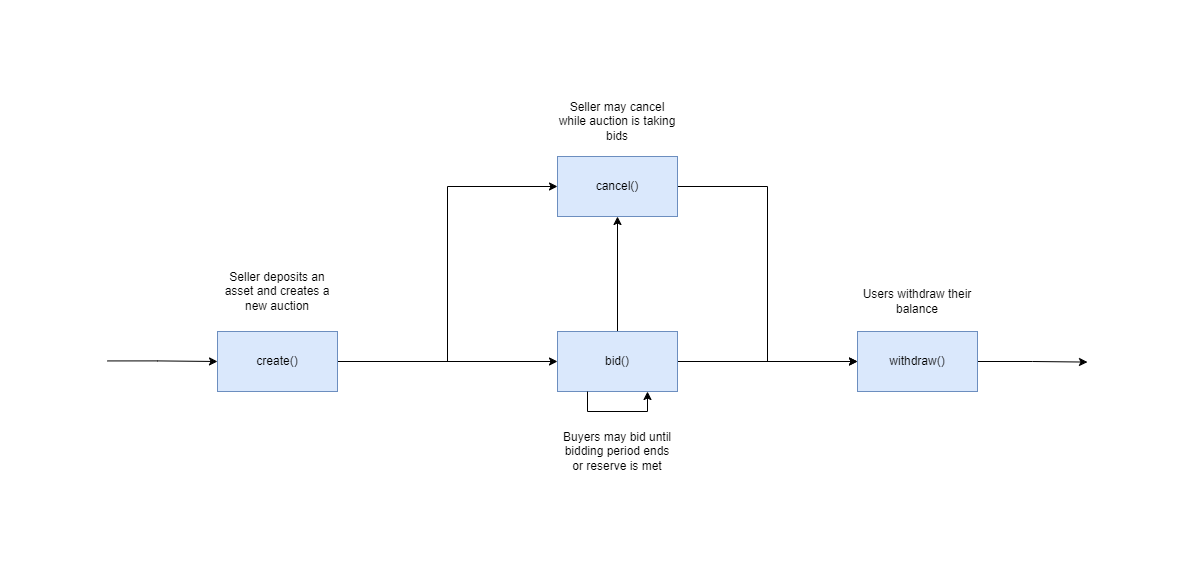

The diagram above was exported from draw.io. Its source (the exported page's mxGraphModel, read from the mxfile embedded in the PNG):
<mxGraphModel dx="877" dy="849" grid="1" gridSize="10" guides="1" tooltips="1" connect="1" arrows="1" fold="1" page="1" pageScale="1" pageWidth="1100" pageHeight="850" math="0" shadow="0">
  <root>
    <mxCell id="0" />
    <mxCell id="1" parent="0" />
    <mxCell id="L6qDsbTPIUnMB-DEWp3d-7" style="edgeStyle=orthogonalEdgeStyle;rounded=0;orthogonalLoop=1;jettySize=auto;html=1;exitX=1;exitY=0.5;exitDx=0;exitDy=0;entryX=0;entryY=0.5;entryDx=0;entryDy=0;fontFamily=Helvetica;" parent="1" source="L6qDsbTPIUnMB-DEWp3d-1" target="L6qDsbTPIUnMB-DEWp3d-4" edge="1">
      <mxGeometry relative="1" as="geometry" />
    </mxCell>
    <mxCell id="L6qDsbTPIUnMB-DEWp3d-12" style="edgeStyle=orthogonalEdgeStyle;rounded=0;orthogonalLoop=1;jettySize=auto;html=1;exitX=1;exitY=0.5;exitDx=0;exitDy=0;fontFamily=Helvetica;" parent="1" source="L6qDsbTPIUnMB-DEWp3d-1" target="L6qDsbTPIUnMB-DEWp3d-2" edge="1">
      <mxGeometry relative="1" as="geometry" />
    </mxCell>
    <mxCell id="L6qDsbTPIUnMB-DEWp3d-1" value="create()" style="rounded=0;whiteSpace=wrap;html=1;fillColor=#dae8fc;strokeColor=#6c8ebf;fontFamily=Helvetica;fontStyle=0" parent="1" vertex="1">
      <mxGeometry x="150" y="395" width="120" height="60" as="geometry" />
    </mxCell>
    <mxCell id="L6qDsbTPIUnMB-DEWp3d-8" style="edgeStyle=orthogonalEdgeStyle;rounded=0;orthogonalLoop=1;jettySize=auto;html=1;exitX=0.5;exitY=0;exitDx=0;exitDy=0;entryX=0.5;entryY=1;entryDx=0;entryDy=0;fontFamily=Helvetica;" parent="1" source="L6qDsbTPIUnMB-DEWp3d-2" target="L6qDsbTPIUnMB-DEWp3d-4" edge="1">
      <mxGeometry relative="1" as="geometry" />
    </mxCell>
    <mxCell id="L6qDsbTPIUnMB-DEWp3d-10" style="edgeStyle=orthogonalEdgeStyle;rounded=0;orthogonalLoop=1;jettySize=auto;html=1;exitX=1;exitY=0.5;exitDx=0;exitDy=0;entryX=0;entryY=0.5;entryDx=0;entryDy=0;fontFamily=Helvetica;" parent="1" source="L6qDsbTPIUnMB-DEWp3d-2" target="L6qDsbTPIUnMB-DEWp3d-3" edge="1">
      <mxGeometry relative="1" as="geometry" />
    </mxCell>
    <mxCell id="L6qDsbTPIUnMB-DEWp3d-2" value="bid()" style="rounded=0;whiteSpace=wrap;html=1;fillColor=#dae8fc;strokeColor=#6c8ebf;fontFamily=Helvetica;fontStyle=0" parent="1" vertex="1">
      <mxGeometry x="490" y="395" width="120" height="60" as="geometry" />
    </mxCell>
    <mxCell id="L6qDsbTPIUnMB-DEWp3d-13" style="edgeStyle=orthogonalEdgeStyle;rounded=0;orthogonalLoop=1;jettySize=auto;html=1;exitX=1;exitY=0.5;exitDx=0;exitDy=0;fontFamily=Helvetica;" parent="1" source="L6qDsbTPIUnMB-DEWp3d-3" edge="1">
      <mxGeometry relative="1" as="geometry">
        <mxPoint x="1020" y="425.57142857142867" as="targetPoint" />
      </mxGeometry>
    </mxCell>
    <mxCell id="L6qDsbTPIUnMB-DEWp3d-3" value="withdraw()" style="rounded=0;whiteSpace=wrap;html=1;fillColor=#dae8fc;strokeColor=#6c8ebf;fontFamily=Helvetica;fontStyle=0" parent="1" vertex="1">
      <mxGeometry x="790" y="395" width="120" height="60" as="geometry" />
    </mxCell>
    <mxCell id="L6qDsbTPIUnMB-DEWp3d-16" style="edgeStyle=orthogonalEdgeStyle;rounded=0;orthogonalLoop=1;jettySize=auto;html=1;exitX=1;exitY=0.5;exitDx=0;exitDy=0;entryX=0;entryY=0.5;entryDx=0;entryDy=0;fontFamily=Helvetica;" parent="1" source="L6qDsbTPIUnMB-DEWp3d-4" target="L6qDsbTPIUnMB-DEWp3d-3" edge="1">
      <mxGeometry relative="1" as="geometry" />
    </mxCell>
    <mxCell id="L6qDsbTPIUnMB-DEWp3d-4" value="cancel()" style="rounded=0;whiteSpace=wrap;html=1;fillColor=#dae8fc;strokeColor=#6c8ebf;fontFamily=Helvetica;fontStyle=0" parent="1" vertex="1">
      <mxGeometry x="490" y="220" width="120" height="60" as="geometry" />
    </mxCell>
    <mxCell id="L6qDsbTPIUnMB-DEWp3d-11" style="edgeStyle=orthogonalEdgeStyle;rounded=0;orthogonalLoop=1;jettySize=auto;html=1;exitX=0.25;exitY=1;exitDx=0;exitDy=0;entryX=0.75;entryY=1;entryDx=0;entryDy=0;fontFamily=Helvetica;" parent="1" source="L6qDsbTPIUnMB-DEWp3d-2" target="L6qDsbTPIUnMB-DEWp3d-2" edge="1">
      <mxGeometry relative="1" as="geometry" />
    </mxCell>
    <mxCell id="L6qDsbTPIUnMB-DEWp3d-17" style="edgeStyle=orthogonalEdgeStyle;rounded=0;orthogonalLoop=1;jettySize=auto;html=1;exitX=1;exitY=0.5;exitDx=0;exitDy=0;fontFamily=Helvetica;" parent="1" edge="1">
      <mxGeometry relative="1" as="geometry">
        <mxPoint x="150" y="425.0014285714287" as="targetPoint" />
        <mxPoint x="40" y="424.43" as="sourcePoint" />
        <Array as="points">
          <mxPoint x="90" y="424" />
          <mxPoint x="150" y="425" />
        </Array>
      </mxGeometry>
    </mxCell>
    <mxCell id="L6qDsbTPIUnMB-DEWp3d-18" value="Seller deposits an asset and creates a new auction" style="text;html=1;strokeColor=none;fillColor=none;align=center;verticalAlign=middle;whiteSpace=wrap;rounded=0;fontFamily=Helvetica;" parent="1" vertex="1">
      <mxGeometry x="150" y="340" width="120" height="30" as="geometry" />
    </mxCell>
    <mxCell id="L6qDsbTPIUnMB-DEWp3d-19" value="Seller may cancel while auction is taking bids&lt;span style=&quot;color: rgba(0, 0, 0, 0); font-family: monospace; font-size: 0px; text-align: start;&quot;&gt;%3CmxGraphModel%3E%3Croot%3E%3CmxCell%20id%3D%220%22%2F%3E%3CmxCell%20id%3D%221%22%20parent%3D%220%22%2F%3E%3CmxCell%20id%3D%222%22%20value%3D%22Seller%20deposits%20asset%20and%20creates%20new%20auction%22%20style%3D%22text%3Bhtml%3D1%3BstrokeColor%3Dnone%3BfillColor%3Dnone%3Balign%3Dcenter%3BverticalAlign%3Dmiddle%3BwhiteSpace%3Dwrap%3Brounded%3D0%3BfontFamily%3DHelvetica%3B%22%20vertex%3D%221%22%20parent%3D%221%22%3E%3CmxGeometry%20x%3D%22150%22%20y%3D%22350%22%20width%3D%22120%22%20height%3D%2230%22%20as%3D%22geometry%22%2F%3E%3C%2FmxCell%3E%3C%2Froot%3E%3C%2FmxGraphModel%3E&lt;/span&gt;&lt;span style=&quot;color: rgba(0, 0, 0, 0); font-family: monospace; font-size: 0px; text-align: start;&quot;&gt;%3CmxGraphModel%3E%3Croot%3E%3CmxCell%20id%3D%220%22%2F%3E%3CmxCell%20id%3D%221%22%20parent%3D%220%22%2F%3E%3CmxCell%20id%3D%222%22%20value%3D%22Seller%20deposits%20asset%20and%20creates%20new%20auction%22%20style%3D%22text%3Bhtml%3D1%3BstrokeColor%3Dnone%3BfillColor%3Dnone%3Balign%3Dcenter%3BverticalAlign%3Dmiddle%3BwhiteSpace%3Dwrap%3Brounded%3D0%3BfontFamily%3DHelvetica%3B%22%20vertex%3D%221%22%20parent%3D%221%22%3E%3CmxGeometry%20x%3D%22150%22%20y%3D%22350%22%20width%3D%22120%22%20height%3D%2230%22%20as%3D%22geometry%22%2F%3E%3C%2FmxCell%3E%3C%2Froot%3E%3C%2FmxGraphModel%3E&lt;/span&gt;&lt;span style=&quot;color: rgba(0, 0, 0, 0); font-family: monospace; font-size: 0px; text-align: start;&quot;&gt;%3CmxGraphModel%3E%3Croot%3E%3CmxCell%20id%3D%220%22%2F%3E%3CmxCell%20id%3D%221%22%20parent%3D%220%22%2F%3E%3CmxCell%20id%3D%222%22%20value%3D%22Seller%20deposits%20asset%20and%20creates%20new%20auction%22%20style%3D%22text%3Bhtml%3D1%3BstrokeColor%3Dnone%3BfillColor%3Dnone%3Balign%3Dcenter%3BverticalAlign%3Dmiddle%3BwhiteSpace%3Dwrap%3Brounded%3D0%3BfontFamily%3DHelvetica%3B%22%20vertex%3D%221%22%20parent%3D%221%22%3E%3CmxGeometry%20x%3D%22150%22%20y%3D%22350%22%20width%3D%22120%22%20height%3D%2230%22%20as%3D%22geometry%22%2F%3E%3C%2FmxCell%3E%3C%2Froot%3E%3C%2FmxGraphModel%3E&lt;/span&gt;" style="text;html=1;strokeColor=none;fillColor=none;align=center;verticalAlign=middle;whiteSpace=wrap;rounded=0;fontFamily=Helvetica;" parent="1" vertex="1">
      <mxGeometry x="490" y="170" width="120" height="30" as="geometry" />
    </mxCell>
    <mxCell id="L6qDsbTPIUnMB-DEWp3d-20" value="Buyers may bid until bidding period ends or reserve is met" style="text;html=1;strokeColor=none;fillColor=none;align=center;verticalAlign=middle;whiteSpace=wrap;rounded=0;fontFamily=Helvetica;" parent="1" vertex="1">
      <mxGeometry x="490" y="500" width="120" height="30" as="geometry" />
    </mxCell>
    <mxCell id="L6qDsbTPIUnMB-DEWp3d-21" value="Users withdraw their balance" style="text;html=1;strokeColor=none;fillColor=none;align=center;verticalAlign=middle;whiteSpace=wrap;rounded=0;fontFamily=Helvetica;" parent="1" vertex="1">
      <mxGeometry x="790" y="350" width="120" height="30" as="geometry" />
    </mxCell>
  </root>
</mxGraphModel>